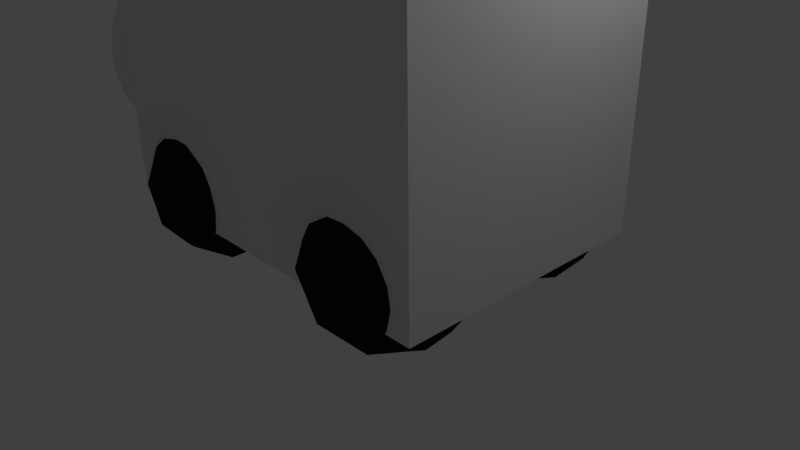 # Source: cargo_bot2.blend  (saved by Blender 2.72.0; exported with 4.5.12 LTS)
import bpy
from mathutils import Matrix  # noqa: F401  (used for matrix-valued properties, if any)

bpy.ops.wm.read_factory_settings(use_empty=True)
scene = bpy.context.scene
scene.name = 'Scene'

# ---- collections
col_collection_1 = bpy.data.collections.new('Collection 1'); scene.collection.children.link(col_collection_1)

# ---- materials (node trees are filled in below, after node groups)
mat_material = bpy.data.materials.new('Material')
mat_material.alpha_threshold = 0.0
mat_material.use_transparent_shadow = False
mat_material.diffuse_color = (0.01222, 0.01222, 0.01222, 1.0)
mat_material.roughness = 0.5

# ---- material node trees

# ---- world
world_world = bpy.data.worlds.new('World'); scene.world = world_world
world_world.color = (0.05088, 0.05088, 0.05088)
world_world.use_sun_shadow = False
world_world.sun_shadow_jitter_overblur = 0.0
world_world.cycles.sampling_method = 'MANUAL'
world_world.cycles.sample_map_resolution = 256

# ---- cameras
cam_camera = bpy.data.cameras.new('Camera')
cam_camera.clip_end = 100.0
cam_camera.lens = 35.0
cam_camera.sensor_width = 32.0
cam_camera.sensor_height = 18.0
cam_camera.ortho_scale = 7.314
cam_camera.dof.focus_distance = 0.0
cam_camera.dof.aperture_fstop = 128.0

# ---- lights
light_lamp = bpy.data.lights.new('Lamp', 'POINT')
light_lamp.transmission_factor = 0.0
light_lamp.cutoff_distance = 30.0
light_lamp.energy = 100.0
light_lamp.shadow_buffer_clip_start = 1.001
light_lamp.shadow_soft_size = 0.1
light_lamp.shadow_maximum_resolution = 0.006
light_lamp.use_absolute_resolution = True
light_lamp.cycles.use_multiple_importance_sampling = False

# ---- meshes
me_icosphere = bpy.data.meshes.new('Icosphere')
me_icosphere.from_pydata([(-1.531, -1.1, -0.09049), (-0.8072, -1.625, 0.4623), (-1.807, -1.95, 0.4623), (-2.425, -1.1, 0.4623), (-1.807, -0.2489, 0.4623), (-0.8072, -0.5738, 0.4623), (-1.254, -1.95, 1.357), (-2.254, -1.625, 1.357), (-2.254, -0.5738, 1.357), (-1.254, -0.2489, 1.357), (-0.6364, -1.1, 1.357), (-1.531, -1.1, 1.91), (-1.693, -1.6, 0.05886), (-1.105, -1.409, 0.05886), (-1.268, -1.909, 0.3838), (-0.6801, -1.1, 0.3838), (-1.105, -0.7906, 0.05886), (-2.057, -1.1, 0.05886), (-2.219, -1.6, 0.3838), (-1.693, -0.5996, 0.05886), (-2.219, -0.5996, 0.3838), (-1.268, -0.2906, 0.3838), (-0.5797, -1.409, 0.9095), (-0.5797, -0.7906, 0.9095), (-1.531, -2.1, 0.9095), (-0.943, -1.909, 0.9095), (-2.482, -1.409, 0.9095), (-2.119, -1.909, 0.9095), (-2.119, -0.2906, 0.9095), (-2.482, -0.7906, 0.9095), (-0.943, -0.2906, 0.9095), (-1.531, -0.09957, 0.9095), (-0.8426, -1.6, 1.435), (-1.794, -1.909, 1.435), (-2.381, -1.1, 1.435), (-1.794, -0.2906, 1.435), (-0.8426, -0.5996, 1.435), (-1.368, -1.6, 1.76), (-1.005, -1.1, 1.76), (-1.956, -1.409, 1.76), (-1.956, -0.7906, 1.76), (-1.368, -0.5996, 1.76)], [], [(0, 13, 12), (1, 13, 15), (0, 12, 17), (0, 17, 19), (0, 19, 16), (1, 15, 22), (2, 14, 24), (3, 18, 26), (4, 20, 28), (5, 21, 30), (1, 22, 25), (2, 24, 27), (3, 26, 29), (4, 28, 31), (5, 30, 23), (6, 32, 37), (7, 33, 39), (8, 34, 40), (9, 35, 41), (10, 36, 38), (12, 14, 2), (12, 13, 14), (13, 1, 14), (15, 16, 5), (15, 13, 16), (13, 0, 16), (17, 18, 3), (17, 12, 18), (12, 2, 18), (19, 20, 4), (19, 17, 20), (17, 3, 20), (16, 21, 5), (16, 19, 21), (19, 4, 21), (22, 23, 10), (22, 15, 23), (15, 5, 23), (24, 25, 6), (24, 14, 25), (14, 1, 25), (26, 27, 7), (26, 18, 27), (18, 2, 27), (28, 29, 8), (28, 20, 29), (20, 3, 29), (30, 31, 9), (30, 21, 31), (21, 4, 31), (25, 32, 6), (25, 22, 32), (22, 10, 32), (27, 33, 7), (27, 24, 33), (24, 6, 33), (29, 34, 8), (29, 26, 34), (26, 7, 34), (31, 35, 9), (31, 28, 35), (28, 8, 35), (23, 36, 10), (23, 30, 36), (30, 9, 36), (37, 38, 11), (37, 32, 38), (32, 10, 38), (39, 37, 11), (39, 33, 37), (33, 6, 37), (40, 39, 11), (40, 34, 39), (34, 7, 39), (41, 40, 11), (41, 35, 40), (35, 8, 40), (38, 41, 11), (38, 36, 41), (36, 9, 41)])
me_icosphere.polygons.foreach_set('use_smooth', [True] * 80)
me_icosphere.materials.append(mat_material)
me_icosphere.use_remesh_preserve_volume = False
me_icosphere.use_remesh_preserve_attributes = False
me_icosphere.use_mirror_vertex_groups = False
me_icosphere.update()
me_cylinder_001 = bpy.data.meshes.new('Cylinder.001')
me_cylinder_001.from_pydata([(5.174e-08, -0.9055, 0.795), (9.378e-08, -0.9055, -3.345), (-0.02032, -0.9035, 0.795), (-0.02032, -0.9035, -3.345), (-0.03986, -0.8976, 0.795), (-0.03986, -0.8976, -3.345), (-0.05786, -0.888, 0.795), (-0.05786, -0.888, -3.345), (-0.07365, -0.875, 0.795), (-0.07365, -0.875, -3.345), (-0.0866, -0.8592, 0.795), (-0.0866, -0.8592, -3.345), (-0.09622, -0.8412, 0.795), (-0.09622, -0.8412, -3.345), (-0.1022, -0.8217, 0.795), (-0.1022, -0.8217, -3.345), (-0.1042, -0.8014, 0.795), (-0.1042, -0.8014, -3.345), (-0.1022, -0.7811, 0.795), (-0.1022, -0.7811, -3.345), (-0.09622, -0.7615, 0.795), (-0.09622, -0.7615, -3.345), (-0.0866, -0.7435, 0.795), (-0.0866, -0.7435, -3.345), (-0.07365, -0.7277, 0.795), (-0.07365, -0.7277, -3.345), (-0.05786, -0.7148, 0.795), (-0.05786, -0.7148, -3.345), (-0.03986, -0.7051, 0.795), (-0.03986, -0.7051, -3.345), (-0.02032, -0.6992, 0.795), (-0.02032, -0.6992, -3.345), (8.568e-08, -0.6972, 0.795), (1.277e-07, -0.6972, -3.345), (0.02032, -0.6992, 0.795), (0.02032, -0.6992, -3.345), (0.03986, -0.7051, 0.795), (0.03986, -0.7051, -3.345), (0.05786, -0.7148, 0.795), (0.05786, -0.7148, -3.345), (0.07365, -0.7277, 0.795), (0.07365, -0.7277, -3.345), (0.0866, -0.7435, 0.795), (0.0866, -0.7435, -3.345), (0.09622, -0.7615, 0.795), (0.09622, -0.7615, -3.345), (0.1022, -0.7811, 0.795), (0.1022, -0.7811, -3.345), (0.1042, -0.8014, 0.795), (0.1042, -0.8014, -3.345), (0.1022, -0.8217, 0.795), (0.1022, -0.8217, -3.345), (0.09622, -0.8412, 0.795), (0.09622, -0.8412, -3.345), (0.0866, -0.8592, 0.795), (0.0866, -0.8592, -3.345), (0.07365, -0.875, 0.795), (0.07365, -0.875, -3.345), (0.05786, -0.888, 0.795), (0.05786, -0.888, -3.345), (0.03986, -0.8976, 0.795), (0.03986, -0.8976, -3.345), (0.02032, -0.9035, 0.795), (0.02032, -0.9035, -3.345)], [], [(0, 1, 3, 2), (2, 3, 5, 4), (4, 5, 7, 6), (6, 7, 9, 8), (8, 9, 11, 10), (10, 11, 13, 12), (12, 13, 15, 14), (14, 15, 17, 16), (16, 17, 19, 18), (18, 19, 21, 20), (20, 21, 23, 22), (22, 23, 25, 24), (24, 25, 27, 26), (26, 27, 29, 28), (28, 29, 31, 30), (30, 31, 33, 32), (32, 33, 35, 34), (34, 35, 37, 36), (36, 37, 39, 38), (38, 39, 41, 40), (40, 41, 43, 42), (42, 43, 45, 44), (44, 45, 47, 46), (46, 47, 49, 48), (48, 49, 51, 50), (50, 51, 53, 52), (52, 53, 55, 54), (54, 55, 57, 56), (56, 57, 59, 58), (58, 59, 61, 60), (3, 1, 63, 61, 59, 57, 55, 53, 51, 49, 47, 45, 43, 41, 39, 37, 35, 33, 31, 29, 27, 25, 23, 21, 19, 17, 15, 13, 11, 9, 7, 5), (62, 63, 1, 0), (60, 61, 63, 62), (0, 2, 4, 6, 8, 10, 12, 14, 16, 18, 20, 22, 24, 26, 28, 30, 32, 34, 36, 38, 40, 42, 44, 46, 48, 50, 52, 54, 56, 58, 60, 62)])
me_cylinder_001.use_remesh_preserve_volume = False
me_cylinder_001.use_remesh_preserve_attributes = False
me_cylinder_001.use_mirror_vertex_groups = False
me_cylinder_001.update()
me_cylinder = bpy.data.meshes.new('Cylinder')
me_cylinder.from_pydata([(0.0, 1.0, -1.0), (0.0, 1.0, 1.0), (0.1951, 0.9808, -1.0), (0.1951, 0.9808, 1.0), (0.3827, 0.9239, -1.0), (0.3827, 0.9239, 1.0), (0.5556, 0.8315, -1.0), (0.5556, 0.8315, 1.0), (0.7071, 0.7071, -1.0), (0.7071, 0.7071, 1.0), (0.8315, 0.5556, -1.0), (0.8315, 0.5556, 1.0), (0.9239, 0.3827, -1.0), (0.9239, 0.3827, 1.0), (0.9808, 0.1951, -1.0), (0.9808, 0.1951, 1.0), (1.0, 7.55e-08, -1.0), (1.0, 7.55e-08, 1.0), (0.9808, -0.1951, -1.0), (0.9808, -0.1951, 1.0), (0.9239, -0.3827, -1.0), (0.9239, -0.3827, 1.0), (0.8315, -0.5556, -1.0), (0.8315, -0.5556, 1.0), (0.7071, -0.7071, -1.0), (0.7071, -0.7071, 1.0), (0.5556, -0.8315, -1.0), (0.5556, -0.8315, 1.0), (0.3827, -0.9239, -1.0), (0.3827, -0.9239, 1.0), (0.1951, -0.9808, -1.0), (0.1951, -0.9808, 1.0), (-3.258e-07, -1.0, -1.0), (-3.258e-07, -1.0, 1.0), (-0.1951, -0.9808, -1.0), (-0.1951, -0.9808, 1.0), (-0.3827, -0.9239, -1.0), (-0.3827, -0.9239, 1.0), (-0.5556, -0.8315, -1.0), (-0.5556, -0.8315, 1.0), (-0.7071, -0.7071, -1.0), (-0.7071, -0.7071, 1.0), (-0.8315, -0.5556, -1.0), (-0.8315, -0.5556, 1.0), (-0.9239, -0.3827, -1.0), (-0.9239, -0.3827, 1.0), (-0.9808, -0.1951, -1.0), (-0.9808, -0.1951, 1.0), (-1.0, 9.656e-07, -1.0), (-1.0, 9.656e-07, 1.0), (-0.9808, 0.1951, -1.0), (-0.9808, 0.1951, 1.0), (-0.9239, 0.3827, -1.0), (-0.9239, 0.3827, 1.0), (-0.8315, 0.5556, -1.0), (-0.8315, 0.5556, 1.0), (-0.7071, 0.7071, -1.0), (-0.7071, 0.7071, 1.0), (-0.5556, 0.8315, -1.0), (-0.5556, 0.8315, 1.0), (-0.3827, 0.9239, -1.0), (-0.3827, 0.9239, 1.0), (-0.1951, 0.9808, -1.0), (-0.1951, 0.9808, 1.0)], [], [(0, 1, 3, 2), (2, 3, 5, 4), (4, 5, 7, 6), (6, 7, 9, 8), (8, 9, 11, 10), (10, 11, 13, 12), (12, 13, 15, 14), (14, 15, 17, 16), (16, 17, 19, 18), (18, 19, 21, 20), (20, 21, 23, 22), (22, 23, 25, 24), (24, 25, 27, 26), (26, 27, 29, 28), (28, 29, 31, 30), (30, 31, 33, 32), (32, 33, 35, 34), (34, 35, 37, 36), (36, 37, 39, 38), (38, 39, 41, 40), (40, 41, 43, 42), (42, 43, 45, 44), (44, 45, 47, 46), (46, 47, 49, 48), (48, 49, 51, 50), (50, 51, 53, 52), (52, 53, 55, 54), (54, 55, 57, 56), (56, 57, 59, 58), (58, 59, 61, 60), (3, 1, 63, 61, 59, 57, 55, 53, 51, 49, 47, 45, 43, 41, 39, 37, 35, 33, 31, 29, 27, 25, 23, 21, 19, 17, 15, 13, 11, 9, 7, 5), (62, 63, 1, 0), (60, 61, 63, 62), (0, 2, 4, 6, 8, 10, 12, 14, 16, 18, 20, 22, 24, 26, 28, 30, 32, 34, 36, 38, 40, 42, 44, 46, 48, 50, 52, 54, 56, 58, 60, 62)])
me_cylinder.use_remesh_preserve_volume = False
me_cylinder.use_remesh_preserve_attributes = False
me_cylinder.use_mirror_vertex_groups = False
me_cylinder.update()
me_cube_001 = bpy.data.meshes.new('Cube.001')
me_cube_001.from_pydata([(-2.5, -2.5, -2.5), (-2.5, 2.5, -2.5), (2.5, 2.5, -2.5), (2.5, -2.5, -2.5), (-2.5, -2.5, 2.5), (-2.5, 2.5, 2.5), (2.5, 2.5, 2.5), (2.5, -2.5, 2.5)], [], [(4, 5, 1, 0), (5, 6, 2, 1), (6, 7, 3, 2), (7, 4, 0, 3), (0, 1, 2, 3), (7, 6, 5, 4)])
me_cube_001.use_remesh_preserve_volume = False
me_cube_001.use_remesh_preserve_attributes = False
me_cube_001.use_mirror_vertex_groups = False
me_cube_001.update()

# ---- objects
ob_icosphere = bpy.data.objects.new('Icosphere', me_icosphere)
ob_cylinder_001 = bpy.data.objects.new('Cylinder.001', me_cylinder_001)
ob_cylinder = bpy.data.objects.new('Cylinder', me_cylinder)
ob_cube = bpy.data.objects.new('Cube', me_cube_001)
ob_lamp = bpy.data.objects.new('Lamp', light_lamp)
ob_camera = bpy.data.objects.new('Camera', cam_camera)

# ---- transforms, parenting, visibility, modifiers, constraints
ob_icosphere.location = (0.0, 0.0, 0.0)
ob_icosphere.lineart.crease_threshold = 0.0
_m = ob_icosphere.modifiers.new('Mirror', 'MIRROR')
_m.use_axis = (True, True, False)
ob_cylinder_001.location = (-3.347, 0.01433, 2.119)
ob_cylinder_001.rotation_euler = (3.146, 1.571, 0.0)
ob_cylinder_001.scale = (1.4, 1.4, 0.3424)
ob_cylinder_001.lineart.crease_threshold = 0.0
_m = ob_cylinder_001.modifiers.new('Mirror', 'MIRROR')
_m.use_axis = (False, True, False)
ob_cylinder.location = (-3.347, 0.01433, 2.119)
ob_cylinder.rotation_euler = (3.146, 1.571, 0.0)
ob_cylinder.scale = (1.4, 1.4, 0.3424)
ob_cylinder.lineart.crease_threshold = 0.0
ob_cube.location = (0.0, 0.0, 2.26)
ob_cube.rotation_euler = (0.0, -0.0, -3.146)
ob_cube.scale = (1.0, 0.6966, 0.6627)
ob_cube.lineart.crease_threshold = 0.0
ob_lamp.location = (4.076, 1.005, 5.904)
ob_lamp.rotation_euler = (0.6503, 0.05522, 1.866)
ob_lamp.lock_rotations_4d = False
ob_lamp.empty_display_type = 'ARROWS'
ob_lamp.color = (0.0, 0.0, 0.0, 0.0)
ob_lamp.lineart.crease_threshold = 0.0
ob_camera.location = (7.481, -6.508, 5.344)
ob_camera.rotation_euler = (1.109, 0.01082, 0.8149)
ob_camera.lock_rotations_4d = False
ob_camera.empty_display_type = 'ARROWS'
ob_camera.color = (0.0, 0.0, 0.0, 0.0)
ob_camera.display_type = 'WIRE'
ob_camera.lineart.crease_threshold = 0.0

# ---- collection membership
col_collection_1.objects.link(ob_icosphere)
col_collection_1.objects.link(ob_cylinder_001)
col_collection_1.objects.link(ob_cylinder)
col_collection_1.objects.link(ob_cube)
col_collection_1.objects.link(ob_lamp)
col_collection_1.objects.link(ob_camera)

# ---- scene / render settings (as saved in the file)
scene.camera = ob_camera
scene.frame_start = 1; scene.frame_end = 250; scene.frame_set(1)
scene.render.engine = 'BLENDER_EEVEE_NEXT'
scene.render.resolution_percentage = 50
scene.render.dither_intensity = 0.0
scene.cycles.use_denoising = False
scene.cycles.samples = 10
scene.cycles.sampling_pattern = 'TABULATED_SOBOL'
scene.cycles.light_sampling_threshold = 0.0
scene.cycles.use_adaptive_sampling = False
scene.cycles.use_light_tree = False
scene.cycles.blur_glossy = 0.0
scene.cycles.pixel_filter_type = 'GAUSSIAN'
scene.cycles.sample_clamp_indirect = 0.0
scene.view_settings.view_transform = 'Standard'
bpy.context.view_layer.update()
